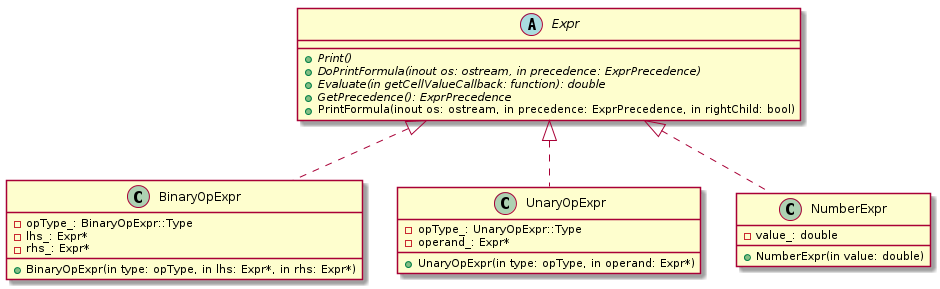

The diagram above was rendered by PlantUML. Its source (embedded in the PNG):
@startuml

abstract class Expr {
    +{abstract} Print()
    +{abstract} DoPrintFormula(inout os: ostream, in precedence: ExprPrecedence)
    +{abstract} Evaluate(in getCellValueCallback: function): double
    +{abstract} GetPrecedence(): ExprPrecedence
    +PrintFormula(inout os: ostream, in precedence: ExprPrecedence, in rightChild: bool)
}

class BinaryOpExpr {
    +BinaryOpExpr(in type: opType, in lhs: Expr*, in rhs: Expr*)
    -opType_: BinaryOpExpr::Type
    -lhs_: Expr*
    -rhs_: Expr*
}

class UnaryOpExpr {
    +UnaryOpExpr(in type: opType, in operand: Expr*)
    -opType_: UnaryOpExpr::Type
    -operand_: Expr*
}

class NumberExpr {
    +NumberExpr(in value: double)
    -value_: double
}

class BinaryOpExpr implements Expr
class UnaryOpExpr implements Expr
class NumberExpr implements Expr

@enduml